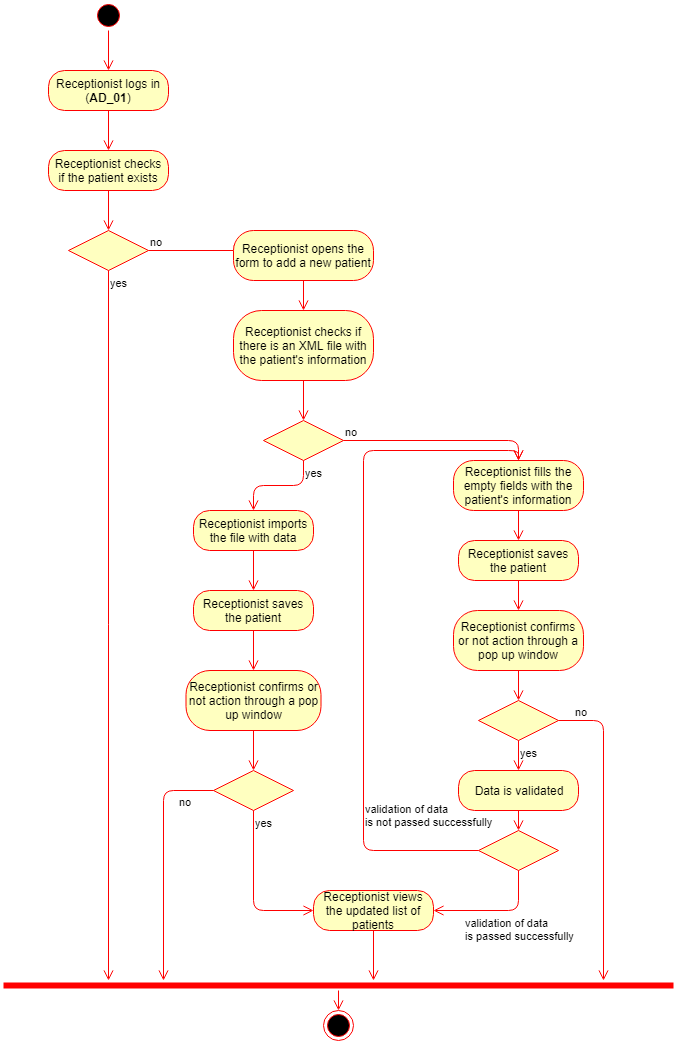

The diagram above was exported from draw.io. Its source (the exported page's mxGraphModel, read from the mxfile embedded in the PNG):
<mxGraphModel dx="872" dy="408" grid="1" gridSize="10" guides="1" tooltips="1" connect="1" arrows="1" fold="1" page="1" pageScale="1" pageWidth="850" pageHeight="1100" background="#ffffff" math="0" shadow="0">
  <root>
    <mxCell id="0" />
    <mxCell id="1" parent="0" />
    <mxCell id="2" value="" style="ellipse;html=1;shape=startState;fillColor=#000000;strokeColor=#ff0000;" parent="1" vertex="1">
      <mxGeometry x="120" y="10" width="30" height="30" as="geometry" />
    </mxCell>
    <mxCell id="3" value="" style="edgeStyle=orthogonalEdgeStyle;html=1;verticalAlign=bottom;endArrow=open;endSize=8;strokeColor=#ff0000;entryX=0.5;entryY=0;" parent="1" source="2" target="4" edge="1">
      <mxGeometry relative="1" as="geometry">
        <mxPoint x="135" y="100" as="targetPoint" />
      </mxGeometry>
    </mxCell>
    <mxCell id="4" value="Receptionist logs in (&lt;b&gt;AD_01&lt;/b&gt;)" style="rounded=1;whiteSpace=wrap;html=1;arcSize=40;fillColor=#ffffc0;strokeColor=#ff0000;" parent="1" vertex="1">
      <mxGeometry x="75" y="80" width="120" height="40" as="geometry" />
    </mxCell>
    <mxCell id="5" value="" style="edgeStyle=orthogonalEdgeStyle;html=1;verticalAlign=bottom;endArrow=open;endSize=8;strokeColor=#ff0000;entryX=0.5;entryY=0;" parent="1" source="4" target="6" edge="1">
      <mxGeometry relative="1" as="geometry">
        <mxPoint x="135" y="200" as="targetPoint" />
      </mxGeometry>
    </mxCell>
    <mxCell id="6" value="Receptionist checks if the patient exists" style="rounded=1;whiteSpace=wrap;html=1;arcSize=40;fillColor=#ffffc0;strokeColor=#ff0000;" parent="1" vertex="1">
      <mxGeometry x="75" y="160" width="120" height="40" as="geometry" />
    </mxCell>
    <mxCell id="7" value="" style="edgeStyle=orthogonalEdgeStyle;html=1;verticalAlign=bottom;endArrow=open;endSize=8;strokeColor=#ff0000;entryX=0.5;entryY=0;" parent="1" source="6" target="8" edge="1">
      <mxGeometry relative="1" as="geometry">
        <mxPoint x="140" y="330" as="targetPoint" />
      </mxGeometry>
    </mxCell>
    <mxCell id="8" value="" style="rhombus;whiteSpace=wrap;html=1;fillColor=#ffffc0;strokeColor=#ff0000;" parent="1" vertex="1">
      <mxGeometry x="95" y="240" width="80" height="40" as="geometry" />
    </mxCell>
    <mxCell id="9" value="no" style="edgeStyle=orthogonalEdgeStyle;html=1;align=left;verticalAlign=bottom;endArrow=open;endSize=8;strokeColor=#ff0000;" parent="1" source="8" edge="1">
      <mxGeometry x="-1" relative="1" as="geometry">
        <mxPoint x="270" y="260" as="targetPoint" />
      </mxGeometry>
    </mxCell>
    <mxCell id="10" value="yes" style="edgeStyle=orthogonalEdgeStyle;html=1;align=left;verticalAlign=top;endArrow=open;endSize=8;strokeColor=#ff0000;" parent="1" source="8" edge="1">
      <mxGeometry x="-1" relative="1" as="geometry">
        <mxPoint x="135" y="990" as="targetPoint" />
      </mxGeometry>
    </mxCell>
    <mxCell id="11" value="Receptionist checks if there is an XML file with the patient's information" style="rounded=1;whiteSpace=wrap;html=1;arcSize=40;fillColor=#ffffc0;strokeColor=#ff0000;" parent="1" vertex="1">
      <mxGeometry x="260" y="320" width="140" height="70" as="geometry" />
    </mxCell>
    <mxCell id="12" value="" style="edgeStyle=orthogonalEdgeStyle;html=1;verticalAlign=bottom;endArrow=open;endSize=8;strokeColor=#ff0000;entryX=0.5;entryY=0;" parent="1" source="11" target="13" edge="1">
      <mxGeometry relative="1" as="geometry">
        <mxPoint x="340" y="360" as="targetPoint" />
      </mxGeometry>
    </mxCell>
    <mxCell id="13" value="" style="rhombus;whiteSpace=wrap;html=1;fillColor=#ffffc0;strokeColor=#ff0000;" parent="1" vertex="1">
      <mxGeometry x="290" y="430" width="80" height="40" as="geometry" />
    </mxCell>
    <mxCell id="14" value="no" style="edgeStyle=orthogonalEdgeStyle;html=1;align=left;verticalAlign=bottom;endArrow=open;endSize=8;strokeColor=#ff0000;entryX=0.5;entryY=0;" parent="1" source="13" target="32" edge="1">
      <mxGeometry x="-1" relative="1" as="geometry">
        <mxPoint x="480" y="480" as="targetPoint" />
      </mxGeometry>
    </mxCell>
    <mxCell id="15" value="yes" style="edgeStyle=orthogonalEdgeStyle;html=1;align=left;verticalAlign=top;endArrow=open;endSize=8;strokeColor=#ff0000;entryX=0.5;entryY=0;" parent="1" source="13" target="43" edge="1">
      <mxGeometry x="-1" relative="1" as="geometry">
        <mxPoint x="330" y="510" as="targetPoint" />
      </mxGeometry>
    </mxCell>
    <mxCell id="17" value="Receptionist opens the form to add a new patient" style="rounded=1;whiteSpace=wrap;html=1;arcSize=40;fillColor=#ffffc0;strokeColor=#ff0000;" parent="1" vertex="1">
      <mxGeometry x="260" y="240" width="140" height="50" as="geometry" />
    </mxCell>
    <mxCell id="18" value="" style="edgeStyle=orthogonalEdgeStyle;html=1;verticalAlign=bottom;endArrow=open;endSize=8;strokeColor=#ff0000;entryX=0.5;entryY=0;" parent="1" source="17" target="11" edge="1">
      <mxGeometry relative="1" as="geometry">
        <mxPoint x="140" y="640" as="targetPoint" />
      </mxGeometry>
    </mxCell>
    <mxCell id="32" value="Receptionist fills the empty fields with the patient's information" style="rounded=1;whiteSpace=wrap;html=1;arcSize=40;fillColor=#ffffc0;strokeColor=#ff0000;" parent="1" vertex="1">
      <mxGeometry x="480" y="470" width="130" height="50" as="geometry" />
    </mxCell>
    <mxCell id="33" value="" style="edgeStyle=orthogonalEdgeStyle;html=1;verticalAlign=bottom;endArrow=open;endSize=8;strokeColor=#ff0000;entryX=0.5;entryY=0;" parent="1" source="32" target="36" edge="1">
      <mxGeometry relative="1" as="geometry">
        <mxPoint x="495" y="560" as="targetPoint" />
      </mxGeometry>
    </mxCell>
    <mxCell id="36" value="Receptionist saves the patient" style="rounded=1;whiteSpace=wrap;html=1;arcSize=40;fillColor=#ffffc0;strokeColor=#ff0000;" parent="1" vertex="1">
      <mxGeometry x="485" y="550" width="120" height="40" as="geometry" />
    </mxCell>
    <mxCell id="37" value="" style="edgeStyle=orthogonalEdgeStyle;html=1;verticalAlign=bottom;endArrow=open;endSize=8;strokeColor=#ff0000;entryX=0.5;entryY=0;" parent="1" source="36" target="38" edge="1">
      <mxGeometry relative="1" as="geometry">
        <mxPoint x="140" y="680" as="targetPoint" />
      </mxGeometry>
    </mxCell>
    <mxCell id="38" value="Receptionist confirms or not action through a pop up window" style="rounded=1;whiteSpace=wrap;html=1;arcSize=40;fillColor=#ffffc0;strokeColor=#ff0000;" parent="1" vertex="1">
      <mxGeometry x="480" y="620" width="130" height="60" as="geometry" />
    </mxCell>
    <mxCell id="39" value="" style="edgeStyle=orthogonalEdgeStyle;html=1;verticalAlign=bottom;endArrow=open;endSize=8;strokeColor=#ff0000;entryX=0.5;entryY=0;" parent="1" source="38" target="56" edge="1">
      <mxGeometry relative="1" as="geometry">
        <mxPoint x="495" y="720" as="targetPoint" />
      </mxGeometry>
    </mxCell>
    <mxCell id="40" value="" style="rhombus;whiteSpace=wrap;html=1;fillColor=#ffffc0;strokeColor=#ff0000;" parent="1" vertex="1">
      <mxGeometry x="505" y="840" width="80" height="40" as="geometry" />
    </mxCell>
    <mxCell id="41" value="validation of data &lt;br&gt;is not passed successfully" style="edgeStyle=orthogonalEdgeStyle;html=1;align=left;verticalAlign=bottom;endArrow=open;endSize=8;strokeColor=#ff0000;entryX=0.5;entryY=0;exitX=0;exitY=0.5;" parent="1" source="40" target="32" edge="1">
      <mxGeometry x="-0.6618" y="-20" relative="1" as="geometry">
        <mxPoint x="590" y="750" as="targetPoint" />
        <Array as="points">
          <mxPoint x="390" y="860" />
          <mxPoint x="390" y="460" />
          <mxPoint x="545" y="460" />
        </Array>
        <mxPoint x="-20" y="-20" as="offset" />
        <mxPoint x="510" y="810" as="sourcePoint" />
      </mxGeometry>
    </mxCell>
    <mxCell id="42" value="validation of data&amp;nbsp;&lt;br&gt;is passed successfully&lt;br&gt;" style="edgeStyle=orthogonalEdgeStyle;html=1;align=left;verticalAlign=top;endArrow=open;endSize=8;strokeColor=#ff0000;" parent="1" source="40" edge="1" target="62">
      <mxGeometry x="0.52" relative="1" as="geometry">
        <mxPoint x="545" y="920" as="targetPoint" />
        <Array as="points">
          <mxPoint x="545" y="920" />
        </Array>
        <mxPoint as="offset" />
      </mxGeometry>
    </mxCell>
    <mxCell id="43" value="Receptionist imports the file with data" style="rounded=1;whiteSpace=wrap;html=1;arcSize=40;fillColor=#ffffc0;strokeColor=#ff0000;" parent="1" vertex="1">
      <mxGeometry x="220" y="520" width="120" height="40" as="geometry" />
    </mxCell>
    <mxCell id="46" value="" style="edgeStyle=orthogonalEdgeStyle;html=1;verticalAlign=bottom;endArrow=open;endSize=8;strokeColor=#ff0000;entryX=0.5;entryY=0;exitX=0.5;exitY=1;" parent="1" source="43" target="49" edge="1">
      <mxGeometry relative="1" as="geometry">
        <mxPoint x="170" y="740" as="targetPoint" />
        <mxPoint x="280" y="630" as="sourcePoint" />
      </mxGeometry>
    </mxCell>
    <mxCell id="49" value="Receptionist saves the patient" style="rounded=1;whiteSpace=wrap;html=1;arcSize=40;fillColor=#ffffc0;strokeColor=#ff0000;" parent="1" vertex="1">
      <mxGeometry x="220" y="600" width="120" height="40" as="geometry" />
    </mxCell>
    <mxCell id="50" value="" style="edgeStyle=orthogonalEdgeStyle;html=1;verticalAlign=bottom;endArrow=open;endSize=8;strokeColor=#ff0000;entryX=0.5;entryY=0;" parent="1" source="49" target="51" edge="1">
      <mxGeometry relative="1" as="geometry">
        <mxPoint x="-80" y="810" as="targetPoint" />
      </mxGeometry>
    </mxCell>
    <mxCell id="51" value="Receptionist confirms or not action through a pop up window" style="rounded=1;whiteSpace=wrap;html=1;arcSize=40;fillColor=#ffffc0;strokeColor=#ff0000;" parent="1" vertex="1">
      <mxGeometry x="212.5" y="680" width="135" height="60" as="geometry" />
    </mxCell>
    <mxCell id="52" value="" style="shape=line;html=1;strokeWidth=6;strokeColor=#ff0000;" parent="1" vertex="1">
      <mxGeometry x="30" y="990" width="670" height="10" as="geometry" />
    </mxCell>
    <mxCell id="53" value="" style="edgeStyle=orthogonalEdgeStyle;html=1;verticalAlign=bottom;endArrow=open;endSize=8;strokeColor=#ff0000;" parent="1" source="52" target="55" edge="1">
      <mxGeometry relative="1" as="geometry">
        <mxPoint x="365" y="930" as="targetPoint" />
      </mxGeometry>
    </mxCell>
    <mxCell id="54" value="" style="edgeStyle=orthogonalEdgeStyle;html=1;verticalAlign=bottom;endArrow=open;endSize=8;strokeColor=#ff0000;entryX=0.5;entryY=0;exitX=0.5;exitY=1;" parent="1" target="59" edge="1" source="51">
      <mxGeometry relative="1" as="geometry">
        <mxPoint x="280" y="840" as="targetPoint" />
        <mxPoint x="280" y="780" as="sourcePoint" />
      </mxGeometry>
    </mxCell>
    <mxCell id="55" value="" style="ellipse;html=1;shape=endState;fillColor=#000000;strokeColor=#ff0000;" parent="1" vertex="1">
      <mxGeometry x="350" y="1020" width="30" height="30" as="geometry" />
    </mxCell>
    <mxCell id="56" value="" style="rhombus;whiteSpace=wrap;html=1;fillColor=#ffffc0;strokeColor=#ff0000;" parent="1" vertex="1">
      <mxGeometry x="505" y="710" width="80" height="40" as="geometry" />
    </mxCell>
    <mxCell id="57" value="no" style="edgeStyle=orthogonalEdgeStyle;html=1;align=left;verticalAlign=bottom;endArrow=open;endSize=8;strokeColor=#ff0000;" parent="1" source="56" target="52" edge="1">
      <mxGeometry x="-0.9016" relative="1" as="geometry">
        <mxPoint x="600" y="740" as="targetPoint" />
        <Array as="points">
          <mxPoint x="630" y="730" />
        </Array>
        <mxPoint as="offset" />
      </mxGeometry>
    </mxCell>
    <mxCell id="58" value="yes" style="html=1;align=left;verticalAlign=top;endArrow=open;endSize=8;strokeColor=#ff0000;entryX=0.5;entryY=0;" parent="1" source="56" target="65" edge="1">
      <mxGeometry x="-1" relative="1" as="geometry">
        <mxPoint x="460" y="820" as="targetPoint" />
      </mxGeometry>
    </mxCell>
    <mxCell id="59" value="" style="rhombus;whiteSpace=wrap;html=1;fillColor=#ffffc0;strokeColor=#ff0000;" parent="1" vertex="1">
      <mxGeometry x="240" y="780" width="80" height="40" as="geometry" />
    </mxCell>
    <mxCell id="60" value="no" style="edgeStyle=orthogonalEdgeStyle;html=1;align=left;verticalAlign=bottom;endArrow=open;endSize=8;strokeColor=#ff0000;" parent="1" source="59" edge="1">
      <mxGeometry x="-0.7" y="20" relative="1" as="geometry">
        <mxPoint x="190" y="990" as="targetPoint" />
        <mxPoint as="offset" />
      </mxGeometry>
    </mxCell>
    <mxCell id="61" value="yes" style="edgeStyle=orthogonalEdgeStyle;html=1;align=left;verticalAlign=top;endArrow=open;endSize=8;strokeColor=#ff0000;entryX=0;entryY=0.5;" parent="1" source="59" target="62" edge="1">
      <mxGeometry x="-1" relative="1" as="geometry">
        <mxPoint x="280" y="940" as="targetPoint" />
        <Array as="points">
          <mxPoint x="280" y="920" />
        </Array>
      </mxGeometry>
    </mxCell>
    <mxCell id="62" value="Receptionist views the updated list of patients" style="rounded=1;whiteSpace=wrap;html=1;arcSize=40;fillColor=#ffffc0;strokeColor=#ff0000;" parent="1" vertex="1">
      <mxGeometry x="340" y="900" width="120" height="40" as="geometry" />
    </mxCell>
    <mxCell id="63" value="" style="edgeStyle=orthogonalEdgeStyle;html=1;verticalAlign=bottom;endArrow=open;endSize=8;strokeColor=#ff0000;" parent="1" source="62" edge="1">
      <mxGeometry relative="1" as="geometry">
        <mxPoint x="400" y="990" as="targetPoint" />
        <Array as="points">
          <mxPoint x="400" y="990" />
        </Array>
      </mxGeometry>
    </mxCell>
    <mxCell id="65" value="Data is validated" style="rounded=1;whiteSpace=wrap;html=1;arcSize=40;fillColor=#ffffc0;strokeColor=#ff0000;" vertex="1" parent="1">
      <mxGeometry x="485" y="780" width="120" height="40" as="geometry" />
    </mxCell>
    <mxCell id="66" value="" style="html=1;verticalAlign=bottom;endArrow=open;endSize=8;strokeColor=#ff0000;entryX=0.5;entryY=0;" edge="1" source="65" parent="1" target="40">
      <mxGeometry relative="1" as="geometry">
        <mxPoint x="90" y="1170" as="targetPoint" />
      </mxGeometry>
    </mxCell>
  </root>
</mxGraphModel>